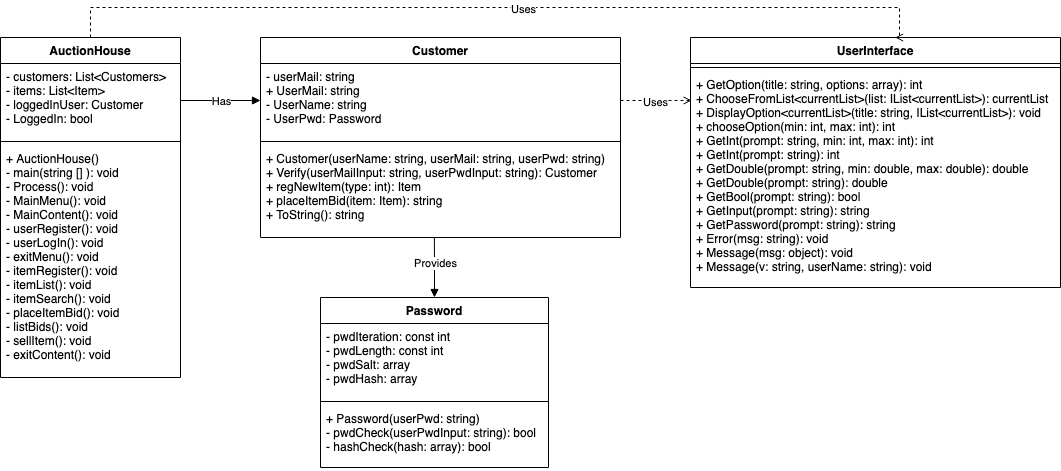

The diagram above was exported from draw.io. Its source (the exported page's mxGraphModel, read from the mxfile embedded in the PNG):
<mxGraphModel dx="1462" dy="676" grid="1" gridSize="10" guides="1" tooltips="1" connect="1" arrows="1" fold="1" page="1" pageScale="1" pageWidth="827" pageHeight="1169" math="0" shadow="0">
  <root>
    <mxCell id="0" />
    <mxCell id="1" parent="0" />
    <mxCell id="oYE5JEZDOGL5zZoDdpjb-1" value="UserInterface" style="swimlane;fontStyle=1;align=center;verticalAlign=top;childLayout=stackLayout;horizontal=1;startSize=26;horizontalStack=0;resizeParent=1;resizeParentMax=0;resizeLast=0;collapsible=1;marginBottom=0;" parent="1" vertex="1">
      <mxGeometry x="-90" y="40" width="370" height="250" as="geometry" />
    </mxCell>
    <mxCell id="oYE5JEZDOGL5zZoDdpjb-2" value="" style="line;strokeWidth=1;fillColor=none;align=left;verticalAlign=middle;spacingTop=-1;spacingLeft=3;spacingRight=3;rotatable=0;labelPosition=right;points=[];portConstraint=eastwest;" parent="oYE5JEZDOGL5zZoDdpjb-1" vertex="1">
      <mxGeometry y="26" width="370" height="8" as="geometry" />
    </mxCell>
    <mxCell id="oYE5JEZDOGL5zZoDdpjb-3" value="+ GetOption(title: string, options: array): int&#10;+ ChooseFromList&lt;currentList&gt;(list: IList&lt;currentList&gt;): currentList&#10;+ DisplayOption&lt;currentList&gt;(title: string, IList&lt;currentList&gt;): void&#10;+ chooseOption(min: int, max: int): int &#10;+ GetInt(prompt: string, min: int, max: int): int &#10;+ GetInt(prompt: string): int &#10;+ GetDouble(prompt: string, min: double, max: double): double &#10;+ GetDouble(prompt: string): double &#10;+ GetBool(prompt: string): bool &#10;+ GetInput(prompt: string): string &#10;+ GetPassword(prompt: string): string&#10;+ Error(msg: string): void&#10;+ Message(msg: object): void&#10;+ Message(v: string, userName: string): void&#10;" style="text;strokeColor=none;fillColor=none;align=left;verticalAlign=top;spacingLeft=4;spacingRight=4;overflow=hidden;rotatable=0;points=[[0,0.5],[1,0.5]];portConstraint=eastwest;" parent="oYE5JEZDOGL5zZoDdpjb-1" vertex="1">
      <mxGeometry y="34" width="370" height="216" as="geometry" />
    </mxCell>
    <mxCell id="8j2Am-PaeY0X1NWv2sP0-1" style="edgeStyle=orthogonalEdgeStyle;rounded=0;orthogonalLoop=1;jettySize=auto;html=1;exitX=0.5;exitY=0;exitDx=0;exitDy=0;entryX=0.553;entryY=0;entryDx=0;entryDy=0;entryPerimeter=0;startArrow=none;startFill=0;endArrow=open;endFill=0;dashed=1;" parent="1" source="0-Aj3YNd9_Df70AgkHqa-1" target="oYE5JEZDOGL5zZoDdpjb-1" edge="1">
      <mxGeometry relative="1" as="geometry">
        <Array as="points">
          <mxPoint x="-690" y="10" />
          <mxPoint x="119" y="10" />
        </Array>
      </mxGeometry>
    </mxCell>
    <mxCell id="8j2Am-PaeY0X1NWv2sP0-2" value="Uses" style="edgeLabel;html=1;align=center;verticalAlign=middle;resizable=0;points=[];" parent="8j2Am-PaeY0X1NWv2sP0-1" vertex="1" connectable="0">
      <mxGeometry x="0.0576" y="-1" relative="1" as="geometry">
        <mxPoint as="offset" />
      </mxGeometry>
    </mxCell>
    <mxCell id="0-Aj3YNd9_Df70AgkHqa-1" value="AuctionHouse" style="swimlane;fontStyle=1;align=center;verticalAlign=top;childLayout=stackLayout;horizontal=1;startSize=26;horizontalStack=0;resizeParent=1;resizeParentMax=0;resizeLast=0;collapsible=1;marginBottom=0;" parent="1" vertex="1">
      <mxGeometry x="-780" y="40" width="180" height="340" as="geometry" />
    </mxCell>
    <mxCell id="0-Aj3YNd9_Df70AgkHqa-2" value="- customers: List&lt;Customers&gt;&#10;- items: List&lt;Item&gt; &#10;- loggedInUser: Customer &#10;- LoggedIn: bool&#10;&#10;&#10;" style="text;strokeColor=none;fillColor=none;align=left;verticalAlign=top;spacingLeft=4;spacingRight=4;overflow=hidden;rotatable=0;points=[[0,0.5],[1,0.5]];portConstraint=eastwest;" parent="0-Aj3YNd9_Df70AgkHqa-1" vertex="1">
      <mxGeometry y="26" width="180" height="74" as="geometry" />
    </mxCell>
    <mxCell id="0-Aj3YNd9_Df70AgkHqa-3" value="" style="line;strokeWidth=1;fillColor=none;align=left;verticalAlign=middle;spacingTop=-1;spacingLeft=3;spacingRight=3;rotatable=0;labelPosition=right;points=[];portConstraint=eastwest;" parent="0-Aj3YNd9_Df70AgkHqa-1" vertex="1">
      <mxGeometry y="100" width="180" height="8" as="geometry" />
    </mxCell>
    <mxCell id="0-Aj3YNd9_Df70AgkHqa-4" value="+ AuctionHouse()&#10;- main(string [] ): void&#10;- Process(): void&#10;- MainMenu(): void&#10;- MainContent(): void&#10;- userRegister(): void&#10;- userLogIn(): void&#10;- exitMenu(): void &#10;- itemRegister(): void &#10;- itemList(): void &#10;- itemSearch(): void&#10;- placeItemBid(): void &#10;- listBids(): void &#10;- sellItem(): void &#10;- exitContent(): void &#10;&#10;&#10;" style="text;strokeColor=none;fillColor=none;align=left;verticalAlign=top;spacingLeft=4;spacingRight=4;overflow=hidden;rotatable=0;points=[[0,0.5],[1,0.5]];portConstraint=eastwest;" parent="0-Aj3YNd9_Df70AgkHqa-1" vertex="1">
      <mxGeometry y="108" width="180" height="232" as="geometry" />
    </mxCell>
    <mxCell id="z0yFXzUV-10VzE3de02U-1" value="Customer" style="swimlane;fontStyle=1;align=center;verticalAlign=top;childLayout=stackLayout;horizontal=1;startSize=26;horizontalStack=0;resizeParent=1;resizeParentMax=0;resizeLast=0;collapsible=1;marginBottom=0;" parent="1" vertex="1">
      <mxGeometry x="-520" y="40" width="360" height="200" as="geometry">
        <mxRectangle x="220" y="-50" width="90" height="26" as="alternateBounds" />
      </mxGeometry>
    </mxCell>
    <mxCell id="z0yFXzUV-10VzE3de02U-2" value="- userMail: string &#10;+ UserMail: string &#10;- UserName: string &#10;- UserPwd: Password&#10;" style="text;strokeColor=none;fillColor=none;align=left;verticalAlign=top;spacingLeft=4;spacingRight=4;overflow=hidden;rotatable=0;points=[[0,0.5],[1,0.5]];portConstraint=eastwest;" parent="z0yFXzUV-10VzE3de02U-1" vertex="1">
      <mxGeometry y="26" width="360" height="74" as="geometry" />
    </mxCell>
    <mxCell id="z0yFXzUV-10VzE3de02U-3" value="" style="line;strokeWidth=1;fillColor=none;align=left;verticalAlign=middle;spacingTop=-1;spacingLeft=3;spacingRight=3;rotatable=0;labelPosition=right;points=[];portConstraint=eastwest;" parent="z0yFXzUV-10VzE3de02U-1" vertex="1">
      <mxGeometry y="100" width="360" height="8" as="geometry" />
    </mxCell>
    <mxCell id="z0yFXzUV-10VzE3de02U-4" value="+ Customer(userName: string, userMail: string, userPwd: string)&#10;+ Verify(userMailInput: string, userPwdInput: string): Customer&#10;+ regNewItem(type: int): Item &#10;+ placeItemBid(item: Item): string&#10;+ ToString(): string&#10; &#10;&#10;" style="text;strokeColor=none;fillColor=none;align=left;verticalAlign=top;spacingLeft=4;spacingRight=4;overflow=hidden;rotatable=0;points=[[0,0.5],[1,0.5]];portConstraint=eastwest;" parent="z0yFXzUV-10VzE3de02U-1" vertex="1">
      <mxGeometry y="108" width="360" height="92" as="geometry" />
    </mxCell>
    <mxCell id="VmNhYj6-Jri4VUV21LWw-23" style="edgeStyle=orthogonalEdgeStyle;rounded=0;orthogonalLoop=1;jettySize=auto;html=1;exitX=0.5;exitY=0;exitDx=0;exitDy=0;entryX=0.483;entryY=1;entryDx=0;entryDy=0;entryPerimeter=0;startArrow=block;startFill=1;endArrow=none;endFill=0;" parent="1" source="VmNhYj6-Jri4VUV21LWw-1" target="z0yFXzUV-10VzE3de02U-4" edge="1">
      <mxGeometry relative="1" as="geometry" />
    </mxCell>
    <mxCell id="VmNhYj6-Jri4VUV21LWw-24" value="&lt;div&gt;Provides&lt;/div&gt;" style="edgeLabel;html=1;align=center;verticalAlign=middle;resizable=0;points=[];" parent="VmNhYj6-Jri4VUV21LWw-23" vertex="1" connectable="0">
      <mxGeometry x="0.1521" y="-1" relative="1" as="geometry">
        <mxPoint as="offset" />
      </mxGeometry>
    </mxCell>
    <mxCell id="VmNhYj6-Jri4VUV21LWw-1" value="Password" style="swimlane;fontStyle=1;align=center;verticalAlign=top;childLayout=stackLayout;horizontal=1;startSize=26;horizontalStack=0;resizeParent=1;resizeParentMax=0;resizeLast=0;collapsible=1;marginBottom=0;" parent="1" vertex="1">
      <mxGeometry x="-460" y="300" width="228" height="170" as="geometry" />
    </mxCell>
    <mxCell id="VmNhYj6-Jri4VUV21LWw-2" value="- pwdIteration: const int &#10;- pwdLength: const int&#10;- pwdSalt: array&#10;- pwdHash: array&#10;" style="text;strokeColor=none;fillColor=none;align=left;verticalAlign=top;spacingLeft=4;spacingRight=4;overflow=hidden;rotatable=0;points=[[0,0.5],[1,0.5]];portConstraint=eastwest;" parent="VmNhYj6-Jri4VUV21LWw-1" vertex="1">
      <mxGeometry y="26" width="228" height="74" as="geometry" />
    </mxCell>
    <mxCell id="VmNhYj6-Jri4VUV21LWw-3" value="" style="line;strokeWidth=1;fillColor=none;align=left;verticalAlign=middle;spacingTop=-1;spacingLeft=3;spacingRight=3;rotatable=0;labelPosition=right;points=[];portConstraint=eastwest;" parent="VmNhYj6-Jri4VUV21LWw-1" vertex="1">
      <mxGeometry y="100" width="228" height="8" as="geometry" />
    </mxCell>
    <mxCell id="VmNhYj6-Jri4VUV21LWw-4" value="+ Password(userPwd: string) &#10;- pwdCheck(userPwdInput: string): bool &#10;- hashCheck(hash: array): bool &#10;" style="text;strokeColor=none;fillColor=none;align=left;verticalAlign=top;spacingLeft=4;spacingRight=4;overflow=hidden;rotatable=0;points=[[0,0.5],[1,0.5]];portConstraint=eastwest;" parent="VmNhYj6-Jri4VUV21LWw-1" vertex="1">
      <mxGeometry y="108" width="228" height="62" as="geometry" />
    </mxCell>
    <mxCell id="VmNhYj6-Jri4VUV21LWw-20" style="edgeStyle=orthogonalEdgeStyle;rounded=0;orthogonalLoop=1;jettySize=auto;html=1;exitX=0;exitY=0.5;exitDx=0;exitDy=0;entryX=1;entryY=0.5;entryDx=0;entryDy=0;startArrow=block;startFill=1;endArrow=none;endFill=0;" parent="1" source="z0yFXzUV-10VzE3de02U-2" target="0-Aj3YNd9_Df70AgkHqa-2" edge="1">
      <mxGeometry relative="1" as="geometry" />
    </mxCell>
    <mxCell id="VmNhYj6-Jri4VUV21LWw-21" value="Has" style="edgeLabel;html=1;align=center;verticalAlign=middle;resizable=0;points=[];" parent="VmNhYj6-Jri4VUV21LWw-20" vertex="1" connectable="0">
      <mxGeometry x="0.125" y="1" relative="1" as="geometry">
        <mxPoint x="5" y="-1" as="offset" />
      </mxGeometry>
    </mxCell>
    <mxCell id="VmNhYj6-Jri4VUV21LWw-27" style="edgeStyle=orthogonalEdgeStyle;rounded=0;orthogonalLoop=1;jettySize=auto;html=1;exitX=1;exitY=0.5;exitDx=0;exitDy=0;entryX=0.003;entryY=0.134;entryDx=0;entryDy=0;entryPerimeter=0;startArrow=none;startFill=0;endArrow=open;endFill=0;dashed=1;" parent="1" source="z0yFXzUV-10VzE3de02U-2" target="oYE5JEZDOGL5zZoDdpjb-3" edge="1">
      <mxGeometry relative="1" as="geometry" />
    </mxCell>
    <mxCell id="VmNhYj6-Jri4VUV21LWw-28" value="Uses" style="edgeLabel;html=1;align=center;verticalAlign=middle;resizable=0;points=[];" parent="VmNhYj6-Jri4VUV21LWw-27" vertex="1" connectable="0">
      <mxGeometry x="-0.0145" y="-2" relative="1" as="geometry">
        <mxPoint as="offset" />
      </mxGeometry>
    </mxCell>
  </root>
</mxGraphModel>